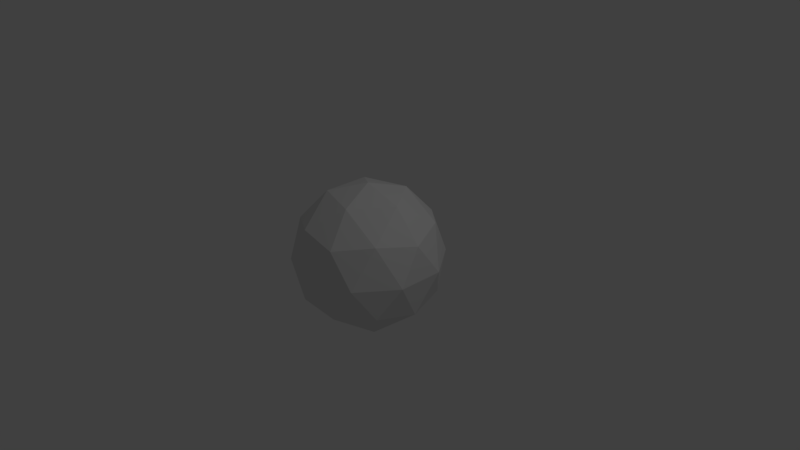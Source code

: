 # Source: Powerup_-_Life.blend  (saved by Blender 2.78.0; exported with 4.5.12 LTS)
import bpy
from mathutils import Matrix  # noqa: F401  (used for matrix-valued properties, if any)

bpy.ops.wm.read_factory_settings(use_empty=True)
scene = bpy.context.scene
scene.name = 'Scene'

# ---- collections
col_collection_1 = bpy.data.collections.new('Collection 1'); scene.collection.children.link(col_collection_1)

# ---- materials (node trees are filled in below, after node groups)
mat_powerup__life = bpy.data.materials.new('Powerup -Life')
mat_powerup__life.alpha_threshold = 0.0
mat_powerup__life.use_transparent_shadow = False
mat_powerup__life.roughness = 0.5

# ---- material node trees

# ---- world
world_world = bpy.data.worlds.new('World'); scene.world = world_world
world_world.color = (0.05088, 0.05088, 0.05088)
world_world.use_sun_shadow = False
world_world.sun_shadow_jitter_overblur = 0.0
world_world.cycles.sampling_method = 'MANUAL'

# ---- cameras
cam_camera = bpy.data.cameras.new('Camera')
cam_camera.clip_end = 100.0
cam_camera.lens = 35.0
cam_camera.sensor_width = 32.0
cam_camera.sensor_height = 18.0
cam_camera.ortho_scale = 7.314
cam_camera.dof.focus_distance = 0.0
cam_camera.dof.aperture_fstop = 128.0

# ---- lights
light_lamp = bpy.data.lights.new('Lamp', 'POINT')
light_lamp.transmission_factor = 0.0
light_lamp.cutoff_distance = 30.0
light_lamp.energy = 100.0
light_lamp.shadow_buffer_clip_start = 1.001
light_lamp.shadow_soft_size = 0.1
light_lamp.shadow_maximum_resolution = 0.006
light_lamp.use_absolute_resolution = True

# ---- meshes
me_icosphere = bpy.data.meshes.new('Icosphere')
me_icosphere.from_pydata([(2.98e-08, -5.96e-08, -1.0), (0.7236, -0.5257, -0.4472), (-0.2764, -0.8506, -0.4472), (-0.8944, -5.96e-08, -0.4472), (-0.2764, 0.8506, -0.4472), (0.7236, 0.5257, -0.4472), (0.2764, -0.8506, 0.4472), (-0.7236, -0.5257, 0.4472), (-0.7236, 0.5257, 0.4472), (0.2764, 0.8506, 0.4472), (0.8944, -5.96e-08, 0.4472), (2.98e-08, -5.96e-08, 1.0), (-0.1625, -0.5, -0.8507), (0.4253, -0.309, -0.8507), (0.2629, -0.809, -0.5257), (0.8506, -5.96e-08, -0.5257), (0.4253, 0.309, -0.8507), (-0.5257, -5.96e-08, -0.8507), (-0.6882, -0.5, -0.5257), (-0.1625, 0.5, -0.8507), (-0.6882, 0.5, -0.5257), (0.2629, 0.809, -0.5257), (0.9511, -0.309, 0.0), (0.9511, 0.309, 0.0), (2.98e-08, -1.0, 0.0), (0.5878, -0.809, 0.0), (-0.9511, -0.309, 0.0), (-0.5878, -0.809, 0.0), (-0.5878, 0.809, 0.0), (-0.9511, 0.309, 0.0), (0.5878, 0.809, 0.0), (2.98e-08, 1.0, 0.0), (0.6882, -0.5, 0.5257), (-0.2629, -0.809, 0.5257), (-0.8506, -5.96e-08, 0.5257), (-0.2629, 0.809, 0.5257), (0.6882, 0.5, 0.5257), (0.1625, -0.5, 0.8507), (0.5257, -5.96e-08, 0.8507), (-0.4253, -0.309, 0.8507), (-0.4253, 0.309, 0.8507), (0.1625, 0.5, 0.8507)], [], [(0, 13, 12), (1, 13, 15), (0, 12, 17), (0, 17, 19), (0, 19, 16), (1, 15, 22), (2, 14, 24), (3, 18, 26), (4, 20, 28), (5, 21, 30), (1, 22, 25), (2, 24, 27), (3, 26, 29), (4, 28, 31), (5, 30, 23), (6, 32, 37), (7, 33, 39), (8, 34, 40), (9, 35, 41), (10, 36, 38), (38, 41, 11), (38, 36, 41), (36, 9, 41), (41, 40, 11), (41, 35, 40), (35, 8, 40), (40, 39, 11), (40, 34, 39), (34, 7, 39), (39, 37, 11), (39, 33, 37), (33, 6, 37), (37, 38, 11), (37, 32, 38), (32, 10, 38), (23, 36, 10), (23, 30, 36), (30, 9, 36), (31, 35, 9), (31, 28, 35), (28, 8, 35), (29, 34, 8), (29, 26, 34), (26, 7, 34), (27, 33, 7), (27, 24, 33), (24, 6, 33), (25, 32, 6), (25, 22, 32), (22, 10, 32), (30, 31, 9), (30, 21, 31), (21, 4, 31), (28, 29, 8), (28, 20, 29), (20, 3, 29), (26, 27, 7), (26, 18, 27), (18, 2, 27), (24, 25, 6), (24, 14, 25), (14, 1, 25), (22, 23, 10), (22, 15, 23), (15, 5, 23), (16, 21, 5), (16, 19, 21), (19, 4, 21), (19, 20, 4), (19, 17, 20), (17, 3, 20), (17, 18, 3), (17, 12, 18), (12, 2, 18), (15, 16, 5), (15, 13, 16), (13, 0, 16), (12, 14, 2), (12, 13, 14), (13, 1, 14)])
_uv = me_icosphere.uv_layers.new(name='UVMap')
_uv.uv.foreach_set('vector', [0.2725, 0.5, 0.2268, 0.5835, 0.178, 0.5, 0.178, 0.6545, 0.2268, 0.5835, 0.2697, 0.6825, 0.2725, 0.5, 0.178, 0.5, 0.2268, 0.4165, 0.2725, 0.5, 0.2268, 0.4165, 0.3347, 0.4161, 0.519, 0.6797, 0.4641, 0.5996, 0.574, 0.5996, 0.178, 0.6545, 0.2697, 0.6825, 0.178, 0.7418, 0.08361, 0.5, 0.1293, 0.5835, 0.0214, 0.5839, 0.178, 0.3455, 0.1293, 0.4165, 0.08638, 0.3175, 0.356, 0.2587, 0.2697, 0.3175, 0.27, 0.1995, 0.6119, 0.5099, 0.519, 0.5099, 0.574, 0.4202, 0.178, 0.6545, 0.178, 0.7418, 0.08638, 0.6825, 0.519, 0.0001262, 0.574, 0.0803, 0.4641, 0.08029, 0.178, 0.3455, 0.08638, 0.3175, 0.178, 0.2582, 0.4262, 0.5099, 0.3562, 0.4422, 0.4641, 0.4202, 0.6119, 0.5099, 0.574, 0.4202, 0.6819, 0.4422, 0.6119, 0.17, 0.6819, 0.2376, 0.574, 0.2596, 0.4262, 0.17, 0.519, 0.17, 0.4641, 0.2596, 0.178, 0.1703, 0.08606, 0.1995, 0.1273, 0.09756, 0.2813, 0.01603, 0.2288, 0.09756, 0.178, 0.0001262, 0.178, 0.8297, 0.2288, 0.9024, 0.1273, 0.9024, 0.1273, 0.9024, 0.178, 0.9999, 0.07482, 0.984, 0.1273, 0.9024, 0.2288, 0.9024, 0.178, 0.9999, 0.2288, 0.9024, 0.2813, 0.984, 0.178, 0.9999, 0.178, 0.0001262, 0.1273, 0.09756, 0.07482, 0.01603, 0.178, 0.0001262, 0.2288, 0.09756, 0.1273, 0.09756, 0.2288, 0.09756, 0.178, 0.1703, 0.1273, 0.09756, 0.1273, 0.09756, 0.01753, 0.1034, 0.07482, 0.01603, 0.1273, 0.09756, 0.08606, 0.1995, 0.01753, 0.1034, 0.3562, 0.2376, 0.4262, 0.17, 0.4641, 0.2596, 0.4641, 0.2596, 0.574, 0.2596, 0.519, 0.3398, 0.4641, 0.2596, 0.519, 0.17, 0.574, 0.2596, 0.519, 0.17, 0.6119, 0.17, 0.574, 0.2596, 0.01753, 0.8966, 0.1273, 0.9024, 0.07482, 0.984, 0.01753, 0.8966, 0.08607, 0.8005, 0.1273, 0.9024, 0.08607, 0.8005, 0.178, 0.8297, 0.1273, 0.9024, 0.27, 0.8005, 0.2288, 0.9024, 0.178, 0.8297, 0.27, 0.8005, 0.3386, 0.8966, 0.2288, 0.9024, 0.3386, 0.8966, 0.2813, 0.984, 0.2288, 0.9024, 0.3386, 0.1034, 0.2288, 0.09756, 0.2813, 0.01603, 0.3386, 0.1034, 0.27, 0.1995, 0.2288, 0.09756, 0.27, 0.1995, 0.178, 0.1703, 0.2288, 0.09756, 0.178, 0.2582, 0.08606, 0.1995, 0.178, 0.1703, 0.178, 0.2582, 0.08638, 0.3175, 0.08606, 0.1995, 0.08638, 0.3175, 0.0001262, 0.2587, 0.08606, 0.1995, 0.4641, 0.08029, 0.519, 0.17, 0.4262, 0.17, 0.4641, 0.08029, 0.574, 0.0803, 0.519, 0.17, 0.574, 0.0803, 0.6119, 0.17, 0.519, 0.17, 0.08638, 0.6825, 0.08607, 0.8005, 0.0001263, 0.7413, 0.08638, 0.6825, 0.178, 0.7418, 0.08607, 0.8005, 0.178, 0.7418, 0.178, 0.8297, 0.08607, 0.8005, 0.574, 0.4202, 0.4641, 0.4202, 0.519, 0.34, 0.574, 0.4202, 0.519, 0.5099, 0.4641, 0.4202, 0.519, 0.5099, 0.4262, 0.5099, 0.4641, 0.4202, 0.27, 0.1995, 0.178, 0.2582, 0.178, 0.1703, 0.27, 0.1995, 0.2697, 0.3175, 0.178, 0.2582, 0.2697, 0.3175, 0.178, 0.3455, 0.178, 0.2582, 0.3562, 0.1023, 0.4641, 0.08029, 0.4262, 0.17, 0.08638, 0.3175, 0.1293, 0.4165, 0.0214, 0.4161, 0.1293, 0.4165, 0.08361, 0.5, 0.0214, 0.4161, 0.574, 0.0803, 0.6819, 0.1023, 0.6119, 0.17, 0.0214, 0.5839, 0.1293, 0.5835, 0.08638, 0.6825, 0.1293, 0.5835, 0.178, 0.6545, 0.08638, 0.6825, 0.178, 0.7418, 0.27, 0.8005, 0.178, 0.8297, 0.178, 0.7418, 0.2697, 0.6825, 0.27, 0.8005, 0.2697, 0.6825, 0.356, 0.7413, 0.27, 0.8005, 0.574, 0.5996, 0.519, 0.5099, 0.6119, 0.5099, 0.574, 0.5996, 0.4641, 0.5996, 0.519, 0.5099, 0.4641, 0.5996, 0.4262, 0.5099, 0.519, 0.5099, 0.4641, 0.5996, 0.3562, 0.5776, 0.4262, 0.5099, 0.3347, 0.4161, 0.2268, 0.4165, 0.2697, 0.3175, 0.2268, 0.4165, 0.178, 0.3455, 0.2697, 0.3175, 0.2268, 0.4165, 0.1293, 0.4165, 0.178, 0.3455, 0.2268, 0.4165, 0.178, 0.5, 0.1293, 0.4165, 0.178, 0.5, 0.08361, 0.5, 0.1293, 0.4165, 0.6819, 0.5776, 0.574, 0.5996, 0.6119, 0.5099, 0.2697, 0.6825, 0.2268, 0.5835, 0.3347, 0.5839, 0.2268, 0.5835, 0.2725, 0.5, 0.3347, 0.5839, 0.178, 0.5, 0.1293, 0.5835, 0.08361, 0.5, 0.178, 0.5, 0.2268, 0.5835, 0.1293, 0.5835, 0.2268, 0.5835, 0.178, 0.6545, 0.1293, 0.5835])
me_icosphere.materials.append(mat_powerup__life)
me_icosphere.use_remesh_preserve_volume = False
me_icosphere.use_remesh_preserve_attributes = False
me_icosphere.use_mirror_vertex_groups = False
me_icosphere.update()

# ---- objects
ob_icosphere = bpy.data.objects.new('Icosphere', me_icosphere)
ob_lamp = bpy.data.objects.new('Lamp', light_lamp)
ob_camera = bpy.data.objects.new('Camera', cam_camera)

# ---- transforms, parenting, visibility, modifiers, constraints
ob_icosphere.location = (0.0, 0.0, 0.0)
ob_icosphere.lineart.crease_threshold = 0.0
ob_lamp.location = (4.076, 1.005, 5.904)
ob_lamp.rotation_euler = (0.6503, 0.05522, 1.866)
ob_lamp.lock_rotations_4d = False
ob_lamp.empty_display_type = 'ARROWS'
ob_lamp.color = (0.0, 0.0, 0.0, 0.0)
ob_lamp.lineart.crease_threshold = 0.0
ob_camera.location = (7.481, -6.508, 5.344)
ob_camera.rotation_euler = (1.109, 0.0, 0.8149)
ob_camera.lock_rotations_4d = False
ob_camera.empty_display_type = 'ARROWS'
ob_camera.color = (0.0, 0.0, 0.0, 0.0)
ob_camera.display_type = 'WIRE'
ob_camera.lineart.crease_threshold = 0.0

# ---- collection membership
col_collection_1.objects.link(ob_icosphere)
col_collection_1.objects.link(ob_lamp)
col_collection_1.objects.link(ob_camera)

# ---- scene / render settings (as saved in the file)
scene.camera = ob_camera
scene.frame_start = 1; scene.frame_end = 250; scene.frame_set(1)
scene.render.engine = 'BLENDER_EEVEE_NEXT'
scene.render.resolution_percentage = 50
scene.render.dither_intensity = 0.0
scene.cycles.use_denoising = False
scene.cycles.samples = 128
scene.cycles.sampling_pattern = 'TABULATED_SOBOL'
scene.cycles.light_sampling_threshold = 0.0
scene.cycles.use_adaptive_sampling = False
scene.cycles.use_light_tree = False
scene.cycles.blur_glossy = 0.0
scene.cycles.sample_clamp_indirect = 0.0
scene.view_settings.view_transform = 'Standard'
bpy.context.view_layer.update()

